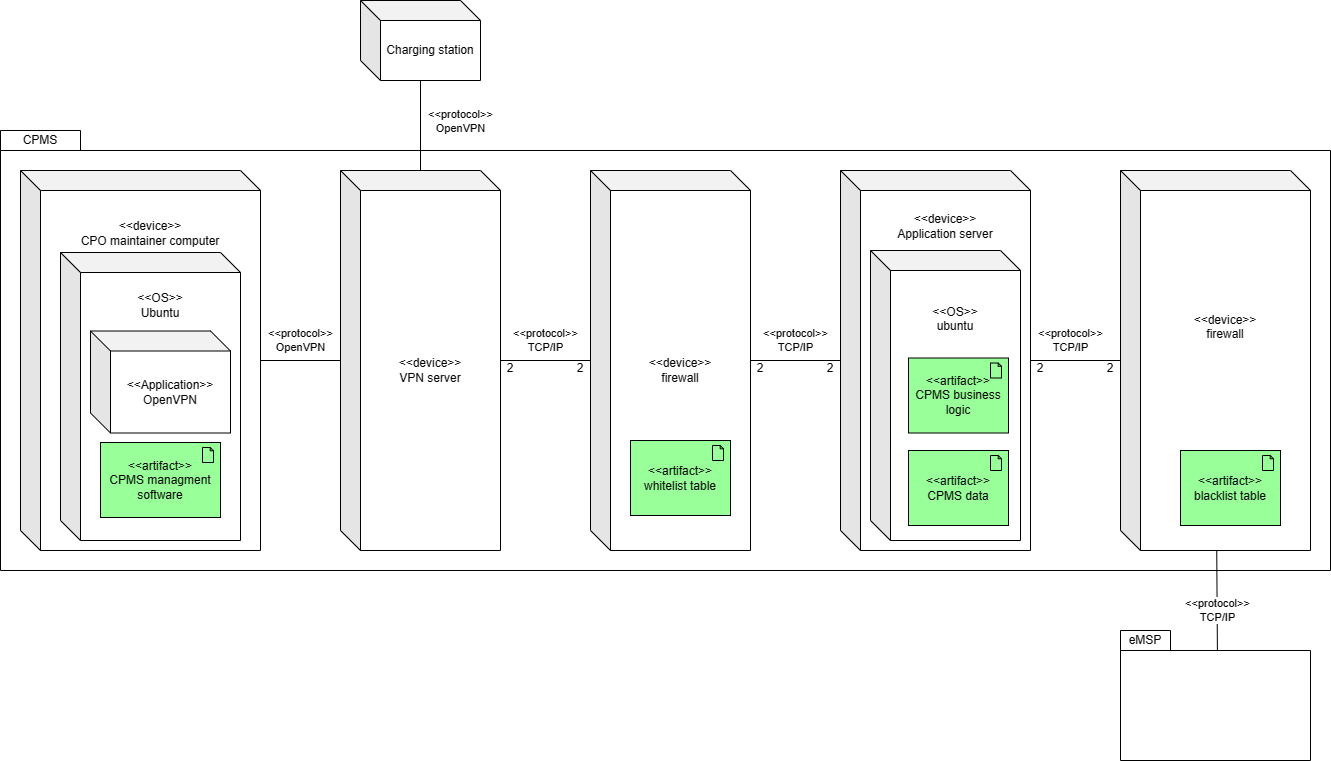

The diagram above was exported from draw.io. Its source (the exported page's mxGraphModel, read from the mxfile embedded in the PNG):
<mxGraphModel dx="2707" dy="855" grid="1" gridSize="10" guides="1" tooltips="1" connect="1" arrows="1" fold="1" page="1" pageScale="1" pageWidth="827" pageHeight="1169" math="0" shadow="0">
  <root>
    <mxCell id="NQGu8cvcq4mUIKBudTOV-0" />
    <mxCell id="NQGu8cvcq4mUIKBudTOV-1" parent="NQGu8cvcq4mUIKBudTOV-0" />
    <mxCell id="NQGu8cvcq4mUIKBudTOV-2" value="" style="shape=folder;fontStyle=1;spacingTop=10;tabWidth=80;tabHeight=20;tabPosition=left;html=1;" parent="NQGu8cvcq4mUIKBudTOV-1" vertex="1">
      <mxGeometry x="-780" y="130" width="1330" height="440" as="geometry" />
    </mxCell>
    <mxCell id="NQGu8cvcq4mUIKBudTOV-5" value="&amp;lt;&amp;lt;device&amp;gt;&amp;gt;&lt;br&gt;Application server&lt;br&gt;&lt;br&gt;&lt;br&gt;&lt;br&gt;&lt;br&gt;&lt;br&gt;&lt;br&gt;&lt;br&gt;&lt;br&gt;&lt;br&gt;&lt;br&gt;&lt;br&gt;&lt;br&gt;&lt;br&gt;&lt;br&gt;&lt;br&gt;&lt;br&gt;&lt;br&gt;&lt;br&gt;&lt;br&gt;&lt;br&gt;" style="shape=cube;whiteSpace=wrap;html=1;boundedLbl=1;backgroundOutline=1;darkOpacity=0.05;darkOpacity2=0.1;" parent="NQGu8cvcq4mUIKBudTOV-1" vertex="1">
      <mxGeometry x="60" y="170" width="190" height="380" as="geometry" />
    </mxCell>
    <mxCell id="NQGu8cvcq4mUIKBudTOV-10" value="CPMS" style="text;html=1;strokeColor=none;fillColor=none;align=center;verticalAlign=middle;whiteSpace=wrap;rounded=0;" parent="NQGu8cvcq4mUIKBudTOV-1" vertex="1">
      <mxGeometry x="-780" y="130" width="80" height="20" as="geometry" />
    </mxCell>
    <mxCell id="NQGu8cvcq4mUIKBudTOV-11" value="" style="shape=folder;fontStyle=1;spacingTop=10;tabWidth=50;tabHeight=20;tabPosition=left;html=1;" parent="NQGu8cvcq4mUIKBudTOV-1" vertex="1">
      <mxGeometry x="340" y="630" width="190" height="130" as="geometry" />
    </mxCell>
    <mxCell id="NQGu8cvcq4mUIKBudTOV-12" value="eMSP" style="text;html=1;strokeColor=none;fillColor=none;align=center;verticalAlign=middle;whiteSpace=wrap;rounded=0;" parent="NQGu8cvcq4mUIKBudTOV-1" vertex="1">
      <mxGeometry x="340" y="630" width="50" height="20" as="geometry" />
    </mxCell>
    <mxCell id="NQGu8cvcq4mUIKBudTOV-14" value="&amp;lt;&amp;lt;device&amp;gt;&amp;gt;&lt;br&gt;CPO maintainer computer&lt;br&gt;&lt;br&gt;&lt;br&gt;&lt;br&gt;&lt;br&gt;&lt;br&gt;&lt;br&gt;&lt;br&gt;&lt;br&gt;&lt;br&gt;&lt;br&gt;&lt;br&gt;&lt;br&gt;&lt;br&gt;&lt;br&gt;&lt;br&gt;&lt;br&gt;&lt;br&gt;&lt;br&gt;&lt;br&gt;" style="shape=cube;whiteSpace=wrap;html=1;boundedLbl=1;backgroundOutline=1;darkOpacity=0.05;darkOpacity2=0.1;" parent="NQGu8cvcq4mUIKBudTOV-1" vertex="1">
      <mxGeometry x="-760" y="170" width="240" height="380" as="geometry" />
    </mxCell>
    <mxCell id="NQGu8cvcq4mUIKBudTOV-15" value="&amp;lt;&amp;lt;OS&amp;gt;&amp;gt;&lt;br&gt;Ubuntu&lt;br&gt;&lt;br&gt;&lt;br&gt;&lt;br&gt;&lt;br&gt;&lt;br&gt;&lt;br&gt;&lt;br&gt;&lt;br&gt;&lt;br&gt;&lt;br&gt;&lt;br&gt;&lt;br&gt;&lt;br&gt;&lt;br&gt;" style="shape=cube;whiteSpace=wrap;html=1;boundedLbl=1;backgroundOutline=1;darkOpacity=0.05;darkOpacity2=0.1;" parent="NQGu8cvcq4mUIKBudTOV-1" vertex="1">
      <mxGeometry x="-720" y="252" width="180" height="288" as="geometry" />
    </mxCell>
    <mxCell id="NQGu8cvcq4mUIKBudTOV-17" value="&amp;lt;&amp;lt;OS&amp;gt;&amp;gt;&lt;br&gt;ubuntu&lt;br&gt;&lt;br&gt;&lt;br&gt;&lt;br&gt;&lt;br&gt;&lt;br&gt;&lt;br&gt;&lt;br&gt;&lt;br&gt;&lt;br&gt;&lt;br&gt;&lt;br&gt;&lt;br&gt;" style="shape=cube;whiteSpace=wrap;html=1;boundedLbl=1;backgroundOutline=1;darkOpacity=0.05;darkOpacity2=0.1;" parent="NQGu8cvcq4mUIKBudTOV-1" vertex="1">
      <mxGeometry x="90" y="250" width="150" height="290" as="geometry" />
    </mxCell>
    <mxCell id="NQGu8cvcq4mUIKBudTOV-19" value="&amp;lt;&amp;lt;artifact&amp;gt;&amp;gt;&lt;br style=&quot;border-color: var(--border-color);&quot;&gt;CPMS managment software" style="html=1;outlineConnect=0;whiteSpace=wrap;fillColor=#99ff99;shape=mxgraph.archimate.application;appType=artifact" parent="NQGu8cvcq4mUIKBudTOV-1" vertex="1">
      <mxGeometry x="-680" y="442" width="120" height="75" as="geometry" />
    </mxCell>
    <mxCell id="NQGu8cvcq4mUIKBudTOV-20" value="&amp;lt;&amp;lt;artifact&amp;gt;&amp;gt;&lt;br style=&quot;border-color: var(--border-color);&quot;&gt;CPMS business logic" style="html=1;outlineConnect=0;whiteSpace=wrap;fillColor=#99ff99;shape=mxgraph.archimate.application;appType=artifact" parent="NQGu8cvcq4mUIKBudTOV-1" vertex="1">
      <mxGeometry x="128" y="357.5" width="100" height="75" as="geometry" />
    </mxCell>
    <mxCell id="NQGu8cvcq4mUIKBudTOV-21" value="Charging station" style="shape=cube;whiteSpace=wrap;html=1;boundedLbl=1;backgroundOutline=1;darkOpacity=0.05;darkOpacity2=0.1;" parent="NQGu8cvcq4mUIKBudTOV-1" vertex="1">
      <mxGeometry x="-420" width="120" height="80" as="geometry" />
    </mxCell>
    <mxCell id="NQGu8cvcq4mUIKBudTOV-27" value="&amp;lt;&amp;lt;device&amp;gt;&amp;gt;&lt;br&gt;firewall" style="shape=cube;whiteSpace=wrap;html=1;boundedLbl=1;backgroundOutline=1;darkOpacity=0.05;darkOpacity2=0.1;" parent="NQGu8cvcq4mUIKBudTOV-1" vertex="1">
      <mxGeometry x="-190" y="170" width="160" height="380" as="geometry" />
    </mxCell>
    <mxCell id="NQGu8cvcq4mUIKBudTOV-28" value="&amp;lt;&amp;lt;protocol&amp;gt;&amp;gt;&lt;br style=&quot;border-color: var(--border-color);&quot;&gt;TCP/IP" style="endArrow=none;html=1;rounded=0;" parent="NQGu8cvcq4mUIKBudTOV-1" source="NQGu8cvcq4mUIKBudTOV-5" target="NQGu8cvcq4mUIKBudTOV-27" edge="1">
      <mxGeometry y="-20" width="50" height="50" relative="1" as="geometry">
        <mxPoint x="-10" y="360.6808510638298" as="sourcePoint" />
        <mxPoint x="290" y="372" as="targetPoint" />
        <mxPoint as="offset" />
      </mxGeometry>
    </mxCell>
    <mxCell id="NQGu8cvcq4mUIKBudTOV-29" value="&amp;lt;&amp;lt;artifact&amp;gt;&amp;gt;&lt;br style=&quot;border-color: var(--border-color);&quot;&gt;whitelist table" style="html=1;outlineConnect=0;whiteSpace=wrap;fillColor=#99ff99;shape=mxgraph.archimate.application;appType=artifact" parent="NQGu8cvcq4mUIKBudTOV-1" vertex="1">
      <mxGeometry x="-150" y="440" width="100" height="75" as="geometry" />
    </mxCell>
    <mxCell id="NQGu8cvcq4mUIKBudTOV-32" value="&amp;lt;&amp;lt;protocol&amp;gt;&amp;gt;&lt;br&gt;TCP/IP" style="endArrow=none;html=1;rounded=0;entryX=0.51;entryY=0.156;entryDx=0;entryDy=0;entryPerimeter=0;" parent="NQGu8cvcq4mUIKBudTOV-1" source="GgqvwQ7Bia7Ww2E061Pk-3" target="NQGu8cvcq4mUIKBudTOV-11" edge="1">
      <mxGeometry x="0.1967" width="50" height="50" relative="1" as="geometry">
        <mxPoint x="352" y="928" as="sourcePoint" />
        <mxPoint x="352" y="785" as="targetPoint" />
        <mxPoint as="offset" />
      </mxGeometry>
    </mxCell>
    <mxCell id="GgqvwQ7Bia7Ww2E061Pk-0" value="&amp;lt;&amp;lt;artifact&amp;gt;&amp;gt;&lt;br style=&quot;border-color: var(--border-color);&quot;&gt;CPMS data" style="html=1;outlineConnect=0;whiteSpace=wrap;fillColor=#99ff99;shape=mxgraph.archimate.application;appType=artifact" parent="NQGu8cvcq4mUIKBudTOV-1" vertex="1">
      <mxGeometry x="128" y="450" width="100" height="75" as="geometry" />
    </mxCell>
    <mxCell id="GgqvwQ7Bia7Ww2E061Pk-3" value="&amp;lt;&amp;lt;device&amp;gt;&amp;gt;&lt;br&gt;firewall&lt;br&gt;&lt;br&gt;&lt;br&gt;&lt;br&gt;&lt;br&gt;&lt;br&gt;&lt;br&gt;" style="shape=cube;whiteSpace=wrap;html=1;boundedLbl=1;backgroundOutline=1;darkOpacity=0.05;darkOpacity2=0.1;" parent="NQGu8cvcq4mUIKBudTOV-1" vertex="1">
      <mxGeometry x="340" y="170" width="190" height="380" as="geometry" />
    </mxCell>
    <mxCell id="GgqvwQ7Bia7Ww2E061Pk-4" value="&amp;lt;&amp;lt;artifact&amp;gt;&amp;gt;&lt;br style=&quot;border-color: var(--border-color);&quot;&gt;blacklist table" style="html=1;outlineConnect=0;whiteSpace=wrap;fillColor=#99ff99;shape=mxgraph.archimate.application;appType=artifact" parent="NQGu8cvcq4mUIKBudTOV-1" vertex="1">
      <mxGeometry x="400" y="450" width="100" height="75" as="geometry" />
    </mxCell>
    <mxCell id="GgqvwQ7Bia7Ww2E061Pk-7" value="&amp;lt;&amp;lt;protocol&amp;gt;&amp;gt;&lt;br&gt;TCP/IP" style="endArrow=none;html=1;rounded=0;" parent="NQGu8cvcq4mUIKBudTOV-1" source="NQGu8cvcq4mUIKBudTOV-5" target="GgqvwQ7Bia7Ww2E061Pk-3" edge="1">
      <mxGeometry x="-0.1111" y="20" width="50" height="50" relative="1" as="geometry">
        <mxPoint x="146.84210526315792" y="830" as="sourcePoint" />
        <mxPoint x="150" y="1010" as="targetPoint" />
        <mxPoint as="offset" />
      </mxGeometry>
    </mxCell>
    <mxCell id="o00dZe_3YYqL15RT-Rbd-0" value="&amp;lt;&amp;lt;device&amp;gt;&amp;gt;&lt;br&gt;VPN server" style="shape=cube;whiteSpace=wrap;html=1;boundedLbl=1;backgroundOutline=1;darkOpacity=0.05;darkOpacity2=0.1;" parent="NQGu8cvcq4mUIKBudTOV-1" vertex="1">
      <mxGeometry x="-440" y="170" width="160" height="380" as="geometry" />
    </mxCell>
    <mxCell id="o00dZe_3YYqL15RT-Rbd-2" value="&amp;lt;&amp;lt;protocol&amp;gt;&amp;gt;&lt;br style=&quot;border-color: var(--border-color);&quot;&gt;OpenVPN" style="endArrow=none;html=1;rounded=0;" parent="NQGu8cvcq4mUIKBudTOV-1" source="o00dZe_3YYqL15RT-Rbd-0" target="NQGu8cvcq4mUIKBudTOV-14" edge="1">
      <mxGeometry y="-20" width="50" height="50" relative="1" as="geometry">
        <mxPoint x="92" y="370" as="sourcePoint" />
        <mxPoint x="20" y="370" as="targetPoint" />
        <mxPoint as="offset" />
      </mxGeometry>
    </mxCell>
    <mxCell id="o00dZe_3YYqL15RT-Rbd-3" value="&amp;lt;&amp;lt;protocol&amp;gt;&amp;gt;&lt;br style=&quot;border-color: var(--border-color);&quot;&gt;TCP/IP" style="endArrow=none;html=1;rounded=0;" parent="NQGu8cvcq4mUIKBudTOV-1" source="o00dZe_3YYqL15RT-Rbd-0" target="NQGu8cvcq4mUIKBudTOV-27" edge="1">
      <mxGeometry y="20" width="50" height="50" relative="1" as="geometry">
        <mxPoint x="-420" y="370" as="sourcePoint" />
        <mxPoint x="-510" y="370" as="targetPoint" />
        <mxPoint as="offset" />
      </mxGeometry>
    </mxCell>
    <mxCell id="o00dZe_3YYqL15RT-Rbd-4" value="&amp;lt;&amp;lt;Application&amp;gt;&amp;gt;&lt;br&gt;OpenVPN" style="shape=cube;whiteSpace=wrap;html=1;boundedLbl=1;backgroundOutline=1;darkOpacity=0.05;darkOpacity2=0.1;" parent="NQGu8cvcq4mUIKBudTOV-1" vertex="1">
      <mxGeometry x="-690" y="330.5" width="140" height="102" as="geometry" />
    </mxCell>
    <mxCell id="Ask4ioFebOjXnFapG0Rc-1" value="2" style="text;html=1;strokeColor=none;fillColor=none;align=center;verticalAlign=middle;whiteSpace=wrap;rounded=0;" parent="NQGu8cvcq4mUIKBudTOV-1" vertex="1">
      <mxGeometry x="-280" y="360" width="20" height="17" as="geometry" />
    </mxCell>
    <mxCell id="Ask4ioFebOjXnFapG0Rc-2" value="2" style="text;html=1;strokeColor=none;fillColor=none;align=center;verticalAlign=middle;whiteSpace=wrap;rounded=0;" parent="NQGu8cvcq4mUIKBudTOV-1" vertex="1">
      <mxGeometry x="-210" y="360" width="20" height="17" as="geometry" />
    </mxCell>
    <mxCell id="Ask4ioFebOjXnFapG0Rc-3" value="2" style="text;html=1;strokeColor=none;fillColor=none;align=center;verticalAlign=middle;whiteSpace=wrap;rounded=0;" parent="NQGu8cvcq4mUIKBudTOV-1" vertex="1">
      <mxGeometry x="-30" y="360" width="20" height="17" as="geometry" />
    </mxCell>
    <mxCell id="Ask4ioFebOjXnFapG0Rc-4" value="2" style="text;html=1;strokeColor=none;fillColor=none;align=center;verticalAlign=middle;whiteSpace=wrap;rounded=0;" parent="NQGu8cvcq4mUIKBudTOV-1" vertex="1">
      <mxGeometry x="40" y="360" width="20" height="17" as="geometry" />
    </mxCell>
    <mxCell id="Ask4ioFebOjXnFapG0Rc-5" value="2" style="text;html=1;strokeColor=none;fillColor=none;align=center;verticalAlign=middle;whiteSpace=wrap;rounded=0;" parent="NQGu8cvcq4mUIKBudTOV-1" vertex="1">
      <mxGeometry x="250" y="360" width="20" height="17" as="geometry" />
    </mxCell>
    <mxCell id="Ask4ioFebOjXnFapG0Rc-6" value="2" style="text;html=1;strokeColor=none;fillColor=none;align=center;verticalAlign=middle;whiteSpace=wrap;rounded=0;" parent="NQGu8cvcq4mUIKBudTOV-1" vertex="1">
      <mxGeometry x="320" y="360" width="20" height="17" as="geometry" />
    </mxCell>
    <mxCell id="eSpW9dhdnbOM16GC5RoV-0" value="&amp;lt;&amp;lt;protocol&amp;gt;&amp;gt;&lt;br style=&quot;border-color: var(--border-color);&quot;&gt;OpenVPN" style="endArrow=none;html=1;rounded=0;" edge="1" parent="NQGu8cvcq4mUIKBudTOV-1" source="o00dZe_3YYqL15RT-Rbd-0" target="NQGu8cvcq4mUIKBudTOV-21">
      <mxGeometry x="0.1111" y="-40" width="50" height="50" relative="1" as="geometry">
        <mxPoint x="-430" y="370" as="sourcePoint" />
        <mxPoint x="-520" y="370" as="targetPoint" />
        <mxPoint as="offset" />
      </mxGeometry>
    </mxCell>
  </root>
</mxGraphModel>